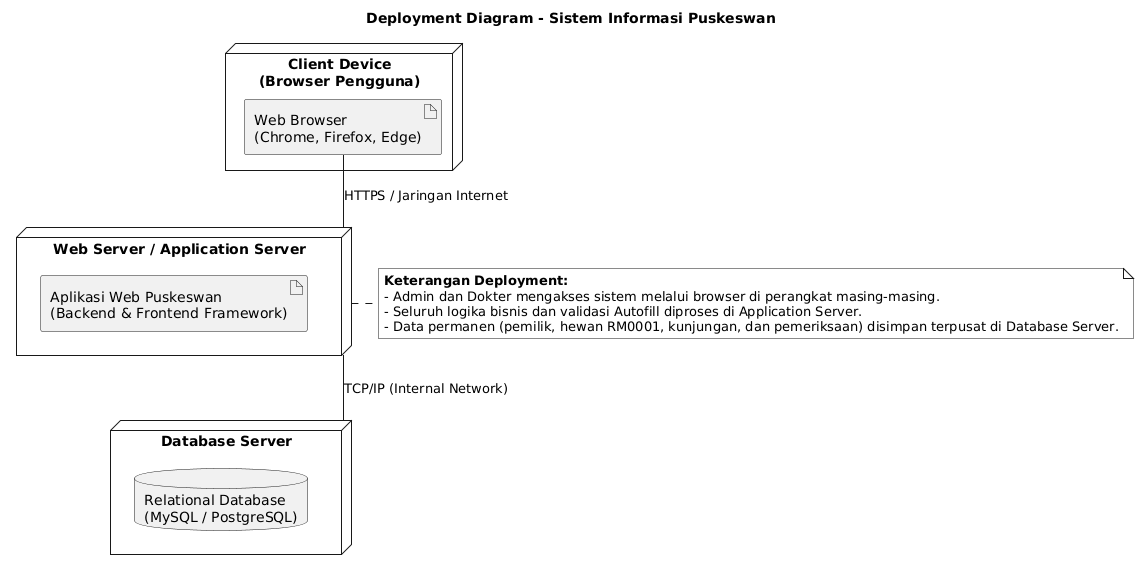

The diagram above was rendered by PlantUML. Its source (embedded in the PNG):
@startuml
title Deployment Diagram - Sistem Informasi Puskeswan

skinparam monochrome true
skinparam shadowing false
skinparam defaultFontName "Segoe UI", Arial, sans-serif

node "Client Device\n(Browser Pengguna)" as ClientDevice {
  artifact "Web Browser\n(Chrome, Firefox, Edge)" as Browser
}

node "Web Server / Application Server" as AppServer {
  artifact "Aplikasi Web Puskeswan\n(Backend & Frontend Framework)" as WebApp
}

node "Database Server" as DBServer {
  database "Relational Database\n(MySQL / PostgreSQL)" as DB
}

Browser -- AppServer : HTTPS / Jaringan Internet
AppServer -- DBServer : TCP/IP (Internal Network)

note right of AppServer
  **Keterangan Deployment:**
  - Admin dan Dokter mengakses sistem melalui browser di perangkat masing-masing.
  - Seluruh logika bisnis dan validasi Autofill diproses di Application Server.
  - Data permanen (pemilik, hewan RM0001, kunjungan, dan pemeriksaan) disimpan terpusat di Database Server.
end note
@enduml